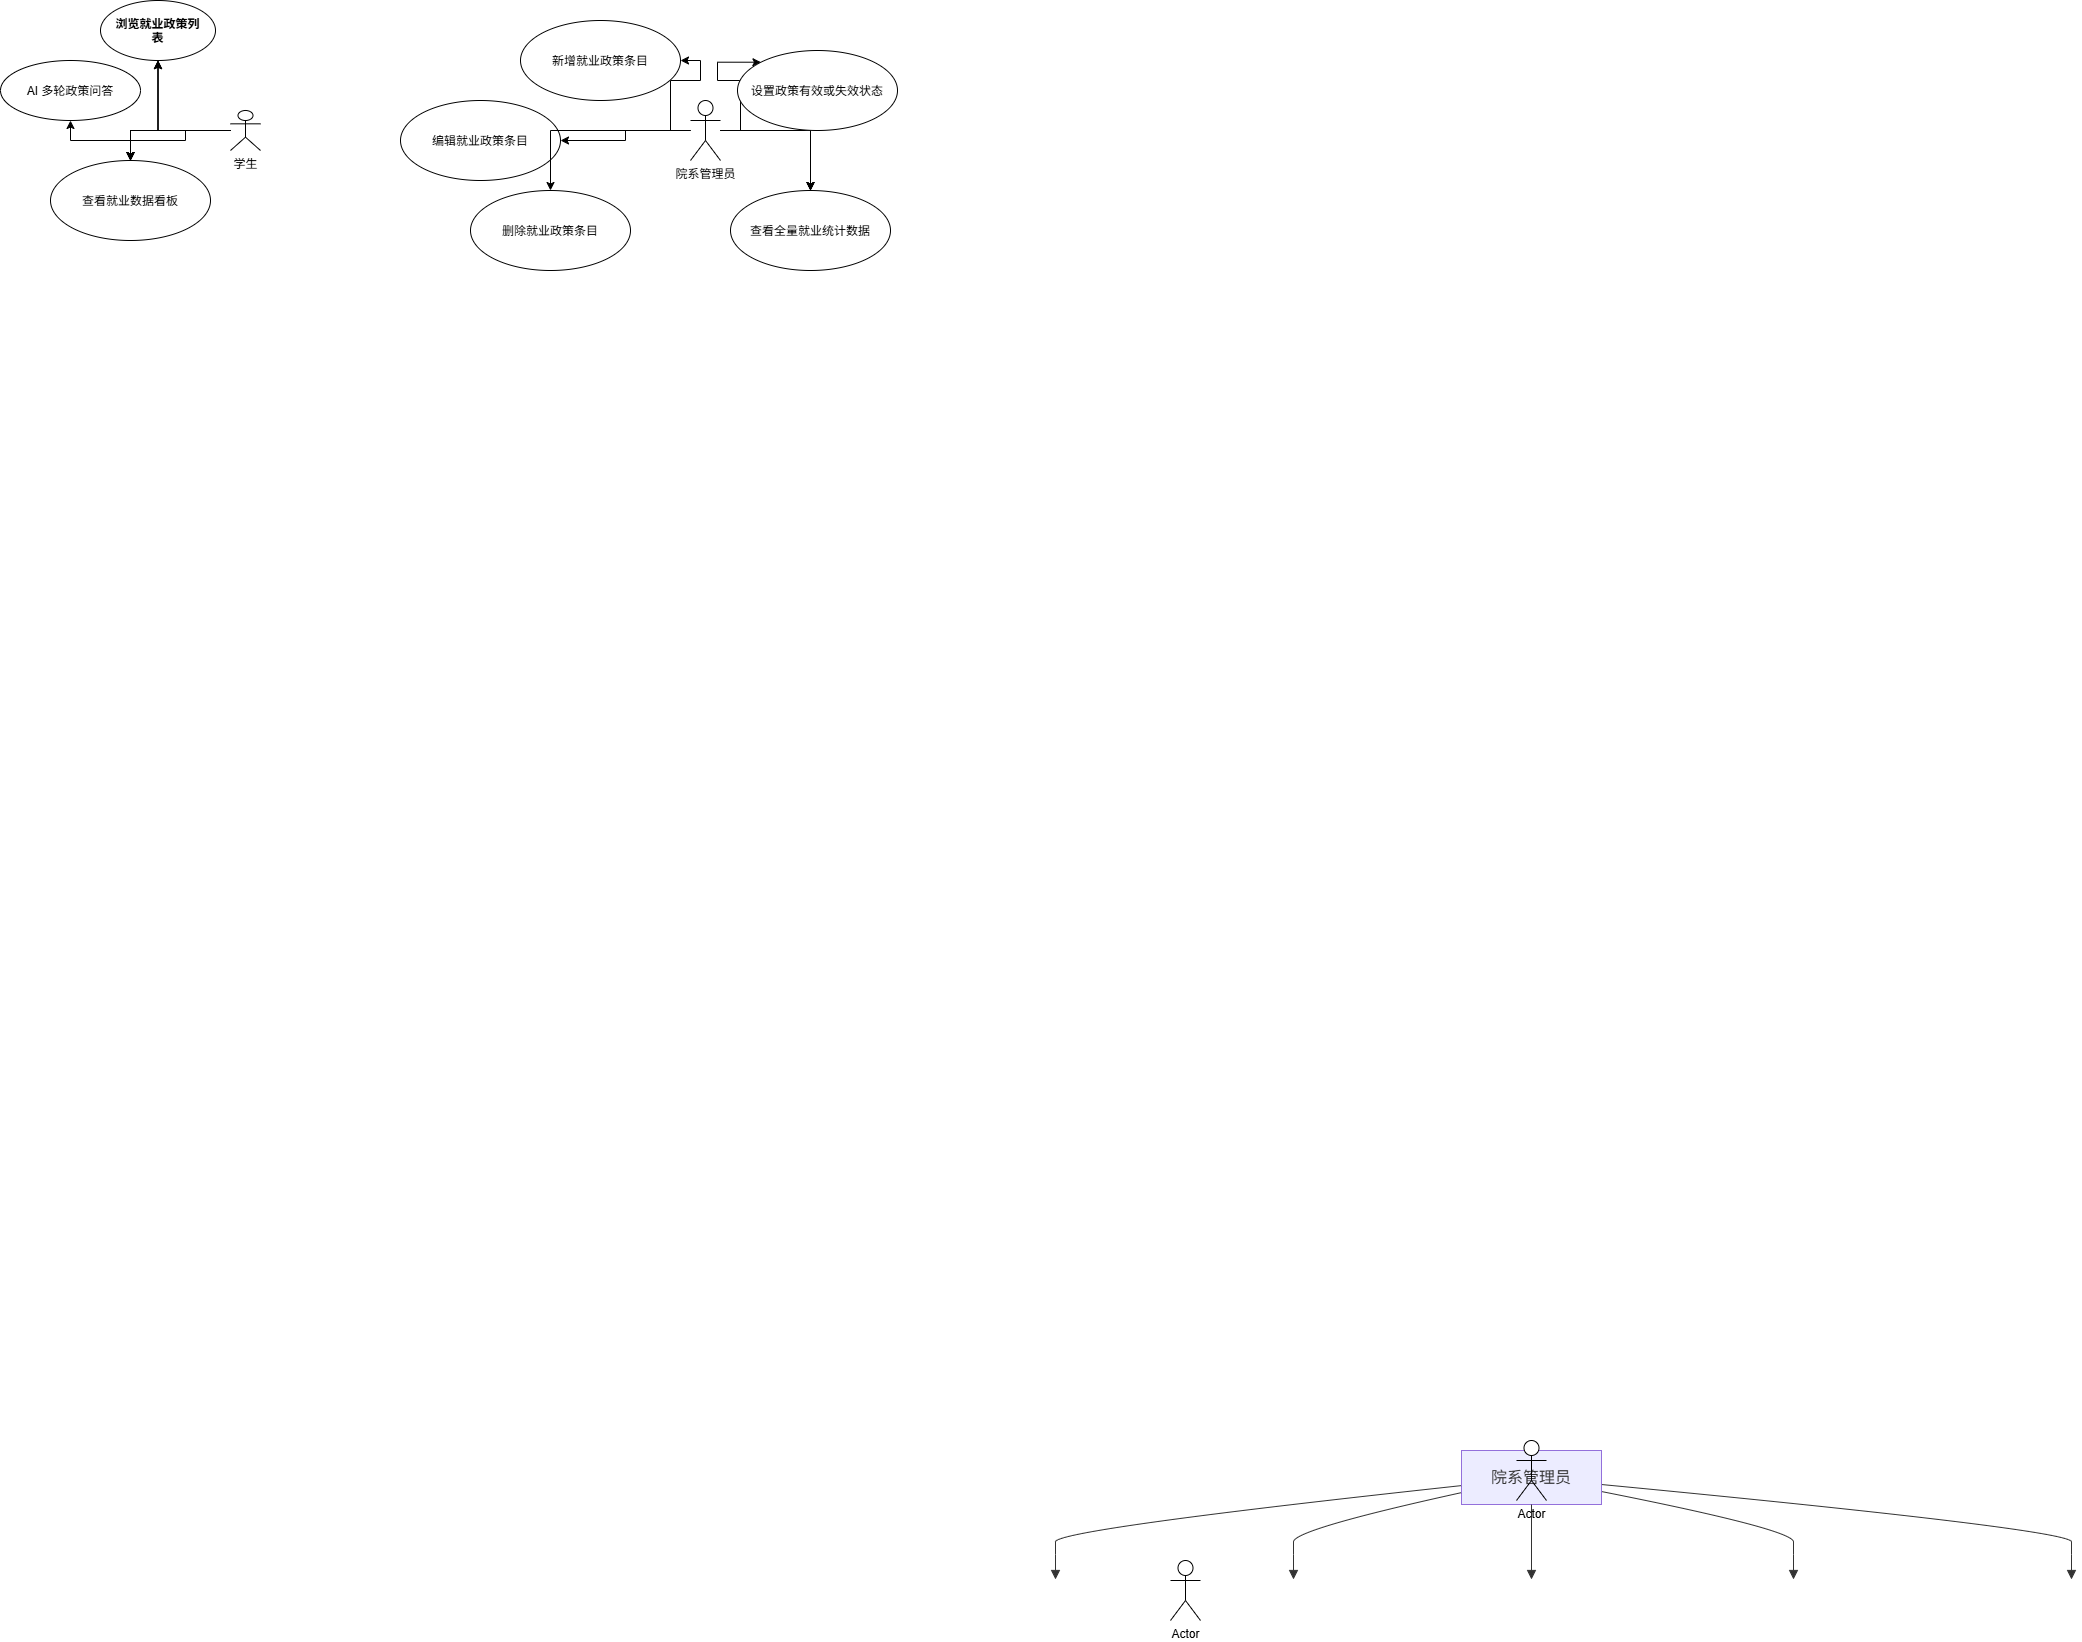

The diagram above was exported from draw.io. Its source (the exported page's mxGraphModel, read from the mxfile embedded in the PNG):
<mxGraphModel dx="1849" dy="564" grid="1" gridSize="10" guides="1" tooltips="1" connect="1" arrows="1" fold="1" page="1" pageScale="1" pageWidth="827" pageHeight="1169" math="0" shadow="0">
  <root>
    <mxCell id="0" />
    <mxCell id="1" parent="0" />
    <UserObject label="" mermaidData="{&#10;  &quot;data&quot;: &quot;classDiagram\n    class Policy{\n        +Integer policyId\n        +String title\n        +String content\n        +String source\n        +Date createTime\n        +Date updateTime\n        +String status\n        +save()\n        +updateStatus()\n    }\n\n    class EmploymentStats{\n        +Integer statId\n        +String statType\n        +Double statValue\n        +Date statTime\n        +refreshData()\n    }\n\n    class 院系管理员\n\n    院系管理员 \&quot;1\&quot; -- \&quot;*\&quot; Policy : 维护\n    Policy --&gt; EmploymentStats : 支撑看板数据&quot;,&#10;  &quot;config&quot;: null&#10;}" id="4Gu-vwxlkbR_6aeXH47z-7">
      <mxCell connectable="0" parent="1" style="group;transparentBounds=1;editIcon=1;lockedGroup=0;groupPadding=10;" vertex="1">
        <mxGeometry as="geometry" />
      </mxCell>
    </UserObject>
    <mxCell id="4Gu-vwxlkbR_6aeXH47z-118" parent="4Gu-vwxlkbR_6aeXH47z-7" style="ellipse;whiteSpace=wrap;html=1;shapeInside=1;" value="新增就业政策条目" vertex="1">
      <mxGeometry height="80" width="160" x="450" y="200" as="geometry" />
    </mxCell>
    <mxCell id="4Gu-vwxlkbR_6aeXH47z-122" parent="4Gu-vwxlkbR_6aeXH47z-7" style="ellipse;whiteSpace=wrap;html=1;shapeInside=1;" value="编辑就业政策条目" vertex="1">
      <mxGeometry height="80" width="160" x="330" y="280" as="geometry" />
    </mxCell>
    <UserObject label="" mermaidData="{&#10;  &quot;data&quot;: &quot;graph TD\n    %% 参与者\n    A[学生]\n    B[院系管理员]\n\n    subgraph 政策问答与就业数据看板模块\n        UC1[浏览就业政策列表]\n        UC2[AI多轮政策问答]\n        UC3[查看就业数据看板]\n        UC4[新增就业政策条目]\n        UC5[编辑就业政策条目]\n        UC6[删除就业政策条目]\n        UC7[设置政策有效或失效状态]\n        UC8[查看全量就业统计数据]\n    end\n\n    %% 连线：角色关联用例\n    A --&gt; UC1\n    A --&gt; UC2\n    A --&gt; UC3\n\n    B --&gt; UC4\n    B --&gt; UC5\n    B --&gt; UC6\n    B --&gt; UC7\n    B --&gt; UC8&quot;,&#10;  &quot;config&quot;: null&#10;}" id="4Gu-vwxlkbR_6aeXH47z-44">
      <mxCell connectable="0" parent="1" style="group;transparentBounds=1;editIcon=1;lockedGroup=0;groupPadding=10;" vertex="1">
        <mxGeometry as="geometry" />
      </mxCell>
    </UserObject>
    <UserObject label="院系管理员" mermaidId="n:B" mermaidBaseStyle="html=1;whiteSpace=wrap;strokeWidth=1;fillColor=light-dark(#ECECFF,#1f2020);strokeColor=light-dark(#9370DB,#cccccc);fontColor=light-dark(#333333,#cccccc);fontFamily=Trebuchet MS,Verdana,Arial,sans-serif;fontSize=16;" mermaidBaseValue="院系管理员" id="4Gu-vwxlkbR_6aeXH47z-55">
      <mxCell parent="4Gu-vwxlkbR_6aeXH47z-44" style="html=1;whiteSpace=wrap;strokeWidth=1;fillColor=light-dark(#ECECFF,#1f2020);strokeColor=light-dark(#9370DB,#cccccc);fontColor=light-dark(#333333,#cccccc);fontFamily=Trebuchet MS,Verdana,Arial,sans-serif;fontSize=16;" vertex="1">
        <mxGeometry height="54" width="140" x="1391" y="1630" as="geometry" />
      </mxCell>
    </UserObject>
    <UserObject label="" mermaidId="e:B-&gt;UC4#0" mermaidBaseStyle="curved=1;startArrow=none;endArrow=block;endSize=7;strokeColor=light-dark(#333333,#cccccc);exitX=0;exitY=0.65;entryX=0.5;entryY=0;" mermaidBaseValue="" id="4Gu-vwxlkbR_6aeXH47z-59">
      <mxCell edge="1" parent="4Gu-vwxlkbR_6aeXH47z-44" source="4Gu-vwxlkbR_6aeXH47z-55" style="curved=1;startArrow=none;endArrow=block;endSize=7;strokeColor=light-dark(#333333,#cccccc);exitX=0;exitY=0.65;entryX=0.5;entryY=0;rounded=0;">
        <mxGeometry relative="1" as="geometry">
          <Array as="points">
            <mxPoint x="985" y="1709" />
            <mxPoint x="985" y="1734" />
          </Array>
          <mxPoint x="985" y="1759" as="targetPoint" />
        </mxGeometry>
      </mxCell>
    </UserObject>
    <UserObject label="" mermaidId="e:B-&gt;UC5#0" mermaidBaseStyle="curved=1;startArrow=none;endArrow=block;endSize=7;strokeColor=light-dark(#333333,#cccccc);exitX=0;exitY=0.78;entryX=0.5;entryY=0;" mermaidBaseValue="" id="4Gu-vwxlkbR_6aeXH47z-60">
      <mxCell edge="1" parent="4Gu-vwxlkbR_6aeXH47z-44" source="4Gu-vwxlkbR_6aeXH47z-55" style="curved=1;startArrow=none;endArrow=block;endSize=7;strokeColor=light-dark(#333333,#cccccc);exitX=0;exitY=0.78;entryX=0.5;entryY=0;rounded=0;">
        <mxGeometry relative="1" as="geometry">
          <Array as="points">
            <mxPoint x="1223" y="1709" />
            <mxPoint x="1223" y="1734" />
          </Array>
          <mxPoint x="1223" y="1759" as="targetPoint" />
        </mxGeometry>
      </mxCell>
    </UserObject>
    <UserObject label="" mermaidId="e:B-&gt;UC6#0" mermaidBaseStyle="curved=1;startArrow=none;endArrow=block;endSize=7;strokeColor=light-dark(#333333,#cccccc);exitX=0.5;exitY=1;entryX=0.5;entryY=0;" mermaidBaseValue="" id="4Gu-vwxlkbR_6aeXH47z-61">
      <mxCell edge="1" parent="4Gu-vwxlkbR_6aeXH47z-44" source="4Gu-vwxlkbR_6aeXH47z-55" style="curved=1;startArrow=none;endArrow=block;endSize=7;strokeColor=light-dark(#333333,#cccccc);exitX=0.5;exitY=1;entryX=0.5;entryY=0;rounded=0;">
        <mxGeometry relative="1" as="geometry">
          <Array as="points" />
          <mxPoint x="1461" y="1759" as="targetPoint" />
        </mxGeometry>
      </mxCell>
    </UserObject>
    <UserObject label="" mermaidId="e:B-&gt;UC7#0" mermaidBaseStyle="curved=1;startArrow=none;endArrow=block;endSize=7;strokeColor=light-dark(#333333,#cccccc);exitX=1;exitY=0.76;entryX=0.5;entryY=0;" mermaidBaseValue="" id="4Gu-vwxlkbR_6aeXH47z-62">
      <mxCell edge="1" parent="4Gu-vwxlkbR_6aeXH47z-44" source="4Gu-vwxlkbR_6aeXH47z-55" style="curved=1;startArrow=none;endArrow=block;endSize=7;strokeColor=light-dark(#333333,#cccccc);exitX=1;exitY=0.76;entryX=0.5;entryY=0;rounded=0;">
        <mxGeometry relative="1" as="geometry">
          <Array as="points">
            <mxPoint x="1723" y="1709" />
            <mxPoint x="1723" y="1734" />
          </Array>
          <mxPoint x="1723" y="1759" as="targetPoint" />
        </mxGeometry>
      </mxCell>
    </UserObject>
    <UserObject label="" mermaidId="e:B-&gt;UC8#0" mermaidBaseStyle="curved=1;startArrow=none;endArrow=block;endSize=7;strokeColor=light-dark(#333333,#cccccc);exitX=1;exitY=0.63;entryX=0.5;entryY=0;" mermaidBaseValue="" id="4Gu-vwxlkbR_6aeXH47z-63">
      <mxCell edge="1" parent="4Gu-vwxlkbR_6aeXH47z-44" source="4Gu-vwxlkbR_6aeXH47z-55" style="curved=1;startArrow=none;endArrow=block;endSize=7;strokeColor=light-dark(#333333,#cccccc);exitX=1;exitY=0.63;entryX=0.5;entryY=0;rounded=0;">
        <mxGeometry relative="1" as="geometry">
          <Array as="points">
            <mxPoint x="2001" y="1709" />
            <mxPoint x="2001" y="1734" />
          </Array>
          <mxPoint x="2001" y="1759" as="targetPoint" />
        </mxGeometry>
      </mxCell>
    </UserObject>
    <mxCell id="4Gu-vwxlkbR_6aeXH47z-64" parent="1" style="shape=umlActor;verticalLabelPosition=bottom;verticalAlign=top;html=1;" value="Actor" vertex="1">
      <mxGeometry height="60" width="30" x="1446" y="1620" as="geometry" />
    </mxCell>
    <mxCell id="4Gu-vwxlkbR_6aeXH47z-65" parent="1" style="shape=umlActor;verticalLabelPosition=bottom;verticalAlign=top;html=1;" value="Actor" vertex="1">
      <mxGeometry height="60" width="30" x="1100" y="1740" as="geometry" />
    </mxCell>
    <mxCell id="4Gu-vwxlkbR_6aeXH47z-128" edge="1" parent="1" source="4Gu-vwxlkbR_6aeXH47z-110" style="edgeStyle=orthogonalEdgeStyle;rounded=0;orthogonalLoop=1;jettySize=auto;html=1;" target="4Gu-vwxlkbR_6aeXH47z-114">
      <mxGeometry relative="1" as="geometry" />
    </mxCell>
    <mxCell id="4Gu-vwxlkbR_6aeXH47z-129" edge="1" parent="1" source="4Gu-vwxlkbR_6aeXH47z-110" style="edgeStyle=orthogonalEdgeStyle;rounded=0;orthogonalLoop=1;jettySize=auto;html=1;entryX=0.5;entryY=1;entryDx=0;entryDy=0;" target="4Gu-vwxlkbR_6aeXH47z-115">
      <mxGeometry relative="1" as="geometry" />
    </mxCell>
    <mxCell id="4Gu-vwxlkbR_6aeXH47z-130" edge="1" parent="1" source="4Gu-vwxlkbR_6aeXH47z-110" style="edgeStyle=orthogonalEdgeStyle;rounded=0;orthogonalLoop=1;jettySize=auto;html=1;" target="4Gu-vwxlkbR_6aeXH47z-117" value="">
      <mxGeometry relative="1" as="geometry" />
    </mxCell>
    <mxCell id="4Gu-vwxlkbR_6aeXH47z-131" edge="1" parent="1" source="4Gu-vwxlkbR_6aeXH47z-110" style="edgeStyle=orthogonalEdgeStyle;rounded=0;orthogonalLoop=1;jettySize=auto;html=1;" target="4Gu-vwxlkbR_6aeXH47z-117" value="">
      <mxGeometry relative="1" as="geometry" />
    </mxCell>
    <mxCell id="4Gu-vwxlkbR_6aeXH47z-132" edge="1" parent="1" source="4Gu-vwxlkbR_6aeXH47z-110" style="edgeStyle=orthogonalEdgeStyle;rounded=0;orthogonalLoop=1;jettySize=auto;html=1;" target="4Gu-vwxlkbR_6aeXH47z-117" value="">
      <mxGeometry relative="1" as="geometry" />
    </mxCell>
    <mxCell id="4Gu-vwxlkbR_6aeXH47z-133" edge="1" parent="1" source="4Gu-vwxlkbR_6aeXH47z-110" style="edgeStyle=orthogonalEdgeStyle;rounded=0;orthogonalLoop=1;jettySize=auto;html=1;" target="4Gu-vwxlkbR_6aeXH47z-117" value="">
      <mxGeometry relative="1" as="geometry" />
    </mxCell>
    <mxCell id="4Gu-vwxlkbR_6aeXH47z-134" edge="1" parent="1" source="4Gu-vwxlkbR_6aeXH47z-110" style="edgeStyle=orthogonalEdgeStyle;rounded=0;orthogonalLoop=1;jettySize=auto;html=1;" target="4Gu-vwxlkbR_6aeXH47z-117" value="">
      <mxGeometry relative="1" as="geometry" />
    </mxCell>
    <mxCell id="4Gu-vwxlkbR_6aeXH47z-135" edge="1" parent="1" source="4Gu-vwxlkbR_6aeXH47z-110" style="edgeStyle=orthogonalEdgeStyle;rounded=0;orthogonalLoop=1;jettySize=auto;html=1;" target="4Gu-vwxlkbR_6aeXH47z-117" value="">
      <mxGeometry relative="1" as="geometry" />
    </mxCell>
    <mxCell id="4Gu-vwxlkbR_6aeXH47z-136" edge="1" parent="1" source="4Gu-vwxlkbR_6aeXH47z-110" style="edgeStyle=orthogonalEdgeStyle;rounded=0;orthogonalLoop=1;jettySize=auto;html=1;" target="4Gu-vwxlkbR_6aeXH47z-117" value="">
      <mxGeometry relative="1" as="geometry" />
    </mxCell>
    <mxCell id="4Gu-vwxlkbR_6aeXH47z-137" edge="1" parent="1" source="4Gu-vwxlkbR_6aeXH47z-110" style="edgeStyle=orthogonalEdgeStyle;rounded=0;orthogonalLoop=1;jettySize=auto;html=1;" target="4Gu-vwxlkbR_6aeXH47z-114" value="">
      <mxGeometry relative="1" as="geometry" />
    </mxCell>
    <mxCell id="4Gu-vwxlkbR_6aeXH47z-138" edge="1" parent="1" source="4Gu-vwxlkbR_6aeXH47z-110" style="edgeStyle=orthogonalEdgeStyle;rounded=0;orthogonalLoop=1;jettySize=auto;html=1;" target="4Gu-vwxlkbR_6aeXH47z-114" value="">
      <mxGeometry relative="1" as="geometry" />
    </mxCell>
    <mxCell id="4Gu-vwxlkbR_6aeXH47z-110" parent="1" style="shape=umlActor;verticalLabelPosition=bottom;verticalAlign=top;html=1;" value="学生" vertex="1">
      <mxGeometry height="40" width="30" x="160" y="290" as="geometry" />
    </mxCell>
    <mxCell id="4Gu-vwxlkbR_6aeXH47z-139" edge="1" parent="1" source="4Gu-vwxlkbR_6aeXH47z-111" style="edgeStyle=orthogonalEdgeStyle;rounded=0;orthogonalLoop=1;jettySize=auto;html=1;" target="4Gu-vwxlkbR_6aeXH47z-118">
      <mxGeometry relative="1" as="geometry" />
    </mxCell>
    <mxCell id="4Gu-vwxlkbR_6aeXH47z-147" edge="1" parent="1" source="4Gu-vwxlkbR_6aeXH47z-111" style="edgeStyle=orthogonalEdgeStyle;rounded=0;orthogonalLoop=1;jettySize=auto;html=1;" target="4Gu-vwxlkbR_6aeXH47z-126" value="">
      <mxGeometry relative="1" as="geometry" />
    </mxCell>
    <mxCell id="4Gu-vwxlkbR_6aeXH47z-148" edge="1" parent="1" source="4Gu-vwxlkbR_6aeXH47z-111" style="edgeStyle=orthogonalEdgeStyle;rounded=0;orthogonalLoop=1;jettySize=auto;html=1;" target="4Gu-vwxlkbR_6aeXH47z-126" value="">
      <mxGeometry relative="1" as="geometry" />
    </mxCell>
    <mxCell id="4Gu-vwxlkbR_6aeXH47z-149" edge="1" parent="1" source="4Gu-vwxlkbR_6aeXH47z-111" style="edgeStyle=orthogonalEdgeStyle;rounded=0;orthogonalLoop=1;jettySize=auto;html=1;" target="4Gu-vwxlkbR_6aeXH47z-126" value="">
      <mxGeometry relative="1" as="geometry" />
    </mxCell>
    <mxCell id="4Gu-vwxlkbR_6aeXH47z-150" edge="1" parent="1" source="4Gu-vwxlkbR_6aeXH47z-111" style="edgeStyle=orthogonalEdgeStyle;rounded=0;orthogonalLoop=1;jettySize=auto;html=1;" target="4Gu-vwxlkbR_6aeXH47z-122">
      <mxGeometry relative="1" as="geometry" />
    </mxCell>
    <mxCell id="4Gu-vwxlkbR_6aeXH47z-151" edge="1" parent="1" source="4Gu-vwxlkbR_6aeXH47z-111" style="edgeStyle=orthogonalEdgeStyle;rounded=0;orthogonalLoop=1;jettySize=auto;html=1;" target="4Gu-vwxlkbR_6aeXH47z-126" value="">
      <mxGeometry relative="1" as="geometry" />
    </mxCell>
    <mxCell id="4Gu-vwxlkbR_6aeXH47z-152" edge="1" parent="1" source="4Gu-vwxlkbR_6aeXH47z-111" style="edgeStyle=orthogonalEdgeStyle;rounded=0;orthogonalLoop=1;jettySize=auto;html=1;" target="4Gu-vwxlkbR_6aeXH47z-120">
      <mxGeometry relative="1" as="geometry" />
    </mxCell>
    <mxCell id="4Gu-vwxlkbR_6aeXH47z-153" edge="1" parent="1" source="4Gu-vwxlkbR_6aeXH47z-111" style="edgeStyle=orthogonalEdgeStyle;rounded=0;orthogonalLoop=1;jettySize=auto;html=1;entryX=0;entryY=0;entryDx=0;entryDy=0;" target="4Gu-vwxlkbR_6aeXH47z-124">
      <mxGeometry relative="1" as="geometry" />
    </mxCell>
    <mxCell id="4Gu-vwxlkbR_6aeXH47z-111" parent="1" style="shape=umlActor;verticalLabelPosition=bottom;verticalAlign=top;html=1;" value="院系管理员" vertex="1">
      <mxGeometry height="60" width="30" x="620" y="280" as="geometry" />
    </mxCell>
    <mxCell id="4Gu-vwxlkbR_6aeXH47z-114" parent="1" style="ellipse;whiteSpace=wrap;html=1;shapeInside=1;fontStyle=1" value="浏览就业政策列表" vertex="1">
      <mxGeometry height="60" width="115" x="30" y="180" as="geometry" />
    </mxCell>
    <mxCell id="4Gu-vwxlkbR_6aeXH47z-115" parent="1" style="ellipse;whiteSpace=wrap;html=1;shapeInside=1;" value="AI 多轮政策问答" vertex="1">
      <mxGeometry height="60" width="140" x="-70" y="240" as="geometry" />
    </mxCell>
    <mxCell id="4Gu-vwxlkbR_6aeXH47z-117" parent="1" style="ellipse;whiteSpace=wrap;html=1;shapeInside=1;" value="查看就业数据看板" vertex="1">
      <mxGeometry height="80" width="160" x="-20" y="340" as="geometry" />
    </mxCell>
    <mxCell id="4Gu-vwxlkbR_6aeXH47z-120" parent="1" style="ellipse;whiteSpace=wrap;html=1;shapeInside=1;" value="删除就业政策条目" vertex="1">
      <mxGeometry height="80" width="160" x="400" y="370" as="geometry" />
    </mxCell>
    <mxCell id="4Gu-vwxlkbR_6aeXH47z-124" parent="1" style="ellipse;whiteSpace=wrap;html=1;shapeInside=1;" value="设置政策有效或失效状态" vertex="1">
      <mxGeometry height="80" width="160" x="667" y="230" as="geometry" />
    </mxCell>
    <mxCell id="4Gu-vwxlkbR_6aeXH47z-126" parent="1" style="ellipse;whiteSpace=wrap;html=1;shapeInside=1;" value="查看全量就业统计数据" vertex="1">
      <mxGeometry height="80" width="160" x="660" y="370" as="geometry" />
    </mxCell>
  </root>
</mxGraphModel>